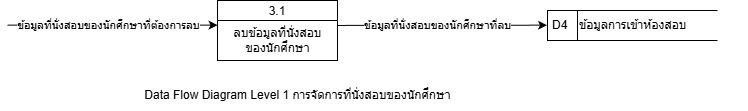

The diagram above was exported from draw.io. Its source (the exported page's mxGraphModel, read from the mxfile embedded in the PNG):
<mxGraphModel dx="-447" dy="722" grid="1" gridSize="10" guides="1" tooltips="1" connect="1" arrows="1" fold="1" page="1" pageScale="1" pageWidth="850" pageHeight="1100" math="0" shadow="0">
  <root>
    <mxCell id="0" />
    <mxCell id="1" parent="0" />
    <mxCell id="2" value="3.1" style="swimlane;fontStyle=0;childLayout=stackLayout;horizontal=1;startSize=20;fillColor=#ffffff;horizontalStack=0;resizeParent=1;resizeParentMax=0;resizeLast=0;collapsible=0;marginBottom=0;swimlaneFillColor=#ffffff;" vertex="1" parent="1">
      <mxGeometry x="2690" y="720" width="120" height="60" as="geometry" />
    </mxCell>
    <mxCell id="3" value="ลบข้อมูลที่นั่งสอบ&lt;br&gt;ของนักศึกษา" style="text;html=1;align=center;verticalAlign=middle;resizable=0;points=[];autosize=1;strokeColor=none;fillColor=none;" vertex="1" parent="2">
      <mxGeometry y="20" width="120" height="40" as="geometry" />
    </mxCell>
    <mxCell id="4" value="" style="endArrow=classic;html=1;" edge="1" parent="1">
      <mxGeometry width="50" height="50" relative="1" as="geometry">
        <mxPoint x="2480" y="744.66" as="sourcePoint" />
        <mxPoint x="2690" y="744.66" as="targetPoint" />
      </mxGeometry>
    </mxCell>
    <mxCell id="5" value="ข้อมูลที่นั่งสอบของนักศึกษาที่ต้องการลบ" style="edgeLabel;html=1;align=center;verticalAlign=middle;resizable=0;points=[];" vertex="1" connectable="0" parent="4">
      <mxGeometry x="-0.4061" y="1" relative="1" as="geometry">
        <mxPoint x="38" y="1" as="offset" />
      </mxGeometry>
    </mxCell>
    <mxCell id="6" value="" style="group" vertex="1" connectable="0" parent="1">
      <mxGeometry x="3020" y="730" width="200" height="30" as="geometry" />
    </mxCell>
    <mxCell id="7" value="D4" style="html=1;dashed=0;whiteSpace=wrap;shape=mxgraph.dfd.dataStoreID;align=left;spacingLeft=3;points=[[0,0],[0.5,0],[1,0],[0,0.5],[1,0.5],[0,1],[0.5,1],[1,1]];" vertex="1" parent="6">
      <mxGeometry width="170" height="30" as="geometry" />
    </mxCell>
    <mxCell id="8" value="" style="group" vertex="1" connectable="0" parent="6">
      <mxGeometry x="30" width="170" height="30" as="geometry" />
    </mxCell>
    <mxCell id="9" value="ข้อมูลการเข้าห้องสอบ" style="text;html=1;align=left;verticalAlign=middle;resizable=0;points=[];autosize=1;strokeColor=none;fillColor=none;" vertex="1" parent="8">
      <mxGeometry width="130" height="30" as="geometry" />
    </mxCell>
    <mxCell id="10" value="" style="endArrow=classic;html=1;" edge="1" parent="1">
      <mxGeometry width="50" height="50" relative="1" as="geometry">
        <mxPoint x="2809.5" y="744.9499999999999" as="sourcePoint" />
        <mxPoint x="3019.5" y="744.66" as="targetPoint" />
      </mxGeometry>
    </mxCell>
    <mxCell id="11" value="ข้อมูลที่นั่งสอบของนักศึกษาที่ลบ" style="edgeLabel;html=1;align=center;verticalAlign=middle;resizable=0;points=[];" vertex="1" connectable="0" parent="10">
      <mxGeometry x="-0.4061" y="1" relative="1" as="geometry">
        <mxPoint x="38" y="1" as="offset" />
      </mxGeometry>
    </mxCell>
    <mxCell id="12" value="Data Flow Diagram Level 1 การจัดการที่นั่งสอบของนักศึกษา" style="text;html=1;align=center;verticalAlign=middle;resizable=0;points=[];autosize=1;strokeColor=none;fillColor=none;" vertex="1" parent="1">
      <mxGeometry x="2605" y="800" width="330" height="30" as="geometry" />
    </mxCell>
  </root>
</mxGraphModel>